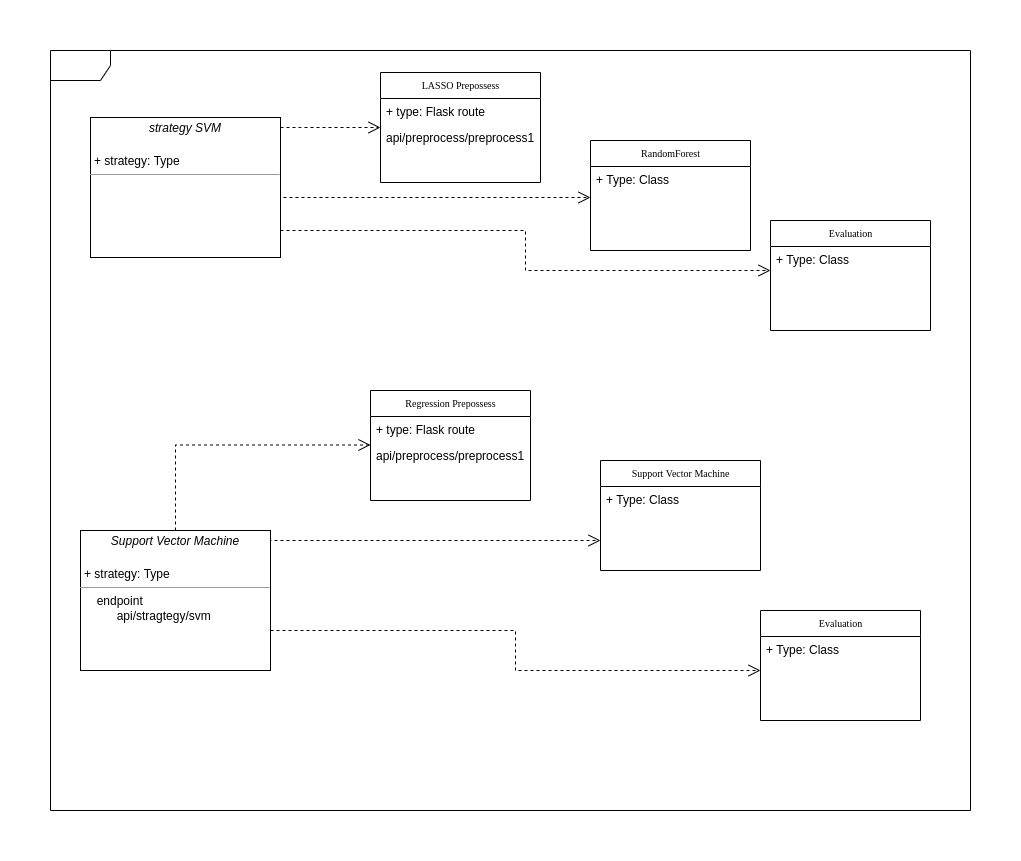

The diagram above was exported from draw.io. Its source (the exported page's mxGraphModel, read from the mxfile embedded in the PNG):
<mxGraphModel dx="1422" dy="705" grid="1" gridSize="10" guides="1" tooltips="1" connect="1" arrows="1" fold="1" page="1" pageScale="1" pageWidth="850" pageHeight="1100" background="none" math="0" shadow="0">
  <root>
    <mxCell id="0" />
    <mxCell id="1" parent="0" />
    <mxCell id="17acba5748e5396b-1" value="" style="shape=umlFrame;whiteSpace=wrap;html=1;rounded=0;shadow=0;comic=0;labelBackgroundColor=none;strokeWidth=1;fontFamily=Verdana;fontSize=10;align=center;" parent="1" vertex="1">
      <mxGeometry x="20" y="20" width="920" height="760" as="geometry" />
    </mxCell>
    <mxCell id="17acba5748e5396b-20" value="LASSO Prepossess" style="swimlane;html=1;fontStyle=0;childLayout=stackLayout;horizontal=1;startSize=26;fillColor=none;horizontalStack=0;resizeParent=1;resizeLast=0;collapsible=1;marginBottom=0;swimlaneFillColor=#ffffff;rounded=0;shadow=0;comic=0;labelBackgroundColor=none;strokeWidth=1;fontFamily=Verdana;fontSize=10;align=center;" parent="1" vertex="1">
      <mxGeometry x="350" y="42" width="160" height="110" as="geometry" />
    </mxCell>
    <mxCell id="17acba5748e5396b-24" value="+ type: Flask route" style="text;html=1;strokeColor=none;fillColor=none;align=left;verticalAlign=top;spacingLeft=4;spacingRight=4;whiteSpace=wrap;overflow=hidden;rotatable=0;points=[[0,0.5],[1,0.5]];portConstraint=eastwest;" parent="17acba5748e5396b-20" vertex="1">
      <mxGeometry y="26" width="160" height="26" as="geometry" />
    </mxCell>
    <mxCell id="17acba5748e5396b-26" value="api/preprocess/preprocess1" style="text;html=1;strokeColor=none;fillColor=none;align=left;verticalAlign=top;spacingLeft=4;spacingRight=4;whiteSpace=wrap;overflow=hidden;rotatable=0;points=[[0,0.5],[1,0.5]];portConstraint=eastwest;" parent="17acba5748e5396b-20" vertex="1">
      <mxGeometry y="52" width="160" height="26" as="geometry" />
    </mxCell>
    <mxCell id="17acba5748e5396b-30" value="RandomForest" style="swimlane;html=1;fontStyle=0;childLayout=stackLayout;horizontal=1;startSize=26;fillColor=none;horizontalStack=0;resizeParent=1;resizeLast=0;collapsible=1;marginBottom=0;swimlaneFillColor=#ffffff;rounded=0;shadow=0;comic=0;labelBackgroundColor=none;strokeWidth=1;fontFamily=Verdana;fontSize=10;align=center;" parent="1" vertex="1">
      <mxGeometry x="560" y="110" width="160" height="110" as="geometry" />
    </mxCell>
    <mxCell id="17acba5748e5396b-31" value="+ Type: Class" style="text;html=1;strokeColor=none;fillColor=none;align=left;verticalAlign=top;spacingLeft=4;spacingRight=4;whiteSpace=wrap;overflow=hidden;rotatable=0;points=[[0,0.5],[1,0.5]];portConstraint=eastwest;" parent="17acba5748e5396b-30" vertex="1">
      <mxGeometry y="26" width="160" height="26" as="geometry" />
    </mxCell>
    <mxCell id="5d2195bd80daf111-21" style="edgeStyle=orthogonalEdgeStyle;rounded=0;html=1;labelBackgroundColor=none;startFill=0;endArrow=open;endFill=0;endSize=10;fontFamily=Verdana;fontSize=10;dashed=1;" parent="1" source="5d2195bd80daf111-18" target="17acba5748e5396b-20" edge="1">
      <mxGeometry relative="1" as="geometry">
        <Array as="points">
          <mxPoint x="270" y="97" />
          <mxPoint x="270" y="97" />
        </Array>
      </mxGeometry>
    </mxCell>
    <mxCell id="5d2195bd80daf111-18" value="&lt;p style=&quot;margin: 0px ; margin-top: 4px ; text-align: center&quot;&gt;&lt;i&gt;strategy SVM&lt;/i&gt;&lt;/p&gt;&lt;p style=&quot;margin: 0px ; margin-top: 4px ; text-align: center&quot;&gt;&lt;i&gt;&lt;br&gt;&lt;/i&gt;&lt;/p&gt;&lt;p style=&quot;margin: 0px ; margin-left: 4px&quot;&gt;+ strategy: Type&lt;br&gt;&lt;/p&gt;&lt;hr size=&quot;1&quot;&gt;" style="verticalAlign=top;align=left;overflow=fill;fontSize=12;fontFamily=Helvetica;html=1;rounded=0;shadow=0;comic=0;labelBackgroundColor=none;strokeWidth=1" parent="1" vertex="1">
      <mxGeometry x="60" y="87" width="190" height="140" as="geometry" />
    </mxCell>
    <mxCell id="jwLlTqrcK6fzJDNfR_cQ-1" value="&lt;p style=&quot;margin: 0px ; margin-top: 4px ; text-align: center&quot;&gt;&lt;i&gt;Support Vector Machine&lt;/i&gt;&lt;br&gt;&lt;/p&gt;&lt;p style=&quot;margin: 0px ; margin-top: 4px ; text-align: center&quot;&gt;&lt;i&gt;&lt;br&gt;&lt;/i&gt;&lt;/p&gt;&lt;p style=&quot;margin: 0px ; margin-left: 4px&quot;&gt;+ strategy: Type&lt;br&gt;&lt;/p&gt;&lt;hr size=&quot;1&quot;&gt;&amp;nbsp; &amp;nbsp; &amp;nbsp;endpoint &lt;br&gt;&amp;nbsp; &amp;nbsp; &amp;nbsp; &amp;nbsp; &amp;nbsp; &amp;nbsp;api/stragtegy/svm" style="verticalAlign=top;align=left;overflow=fill;fontSize=12;fontFamily=Helvetica;html=1;rounded=0;shadow=0;comic=0;labelBackgroundColor=none;strokeWidth=1" vertex="1" parent="1">
      <mxGeometry x="50" y="500" width="190" height="140" as="geometry" />
    </mxCell>
    <mxCell id="jwLlTqrcK6fzJDNfR_cQ-5" style="edgeStyle=orthogonalEdgeStyle;rounded=0;html=1;dashed=1;labelBackgroundColor=none;startFill=0;endArrow=open;endFill=0;endSize=10;fontFamily=Verdana;fontSize=10;entryX=-0.012;entryY=0.885;entryDx=0;entryDy=0;entryPerimeter=0;exitX=1;exitY=0.679;exitDx=0;exitDy=0;exitPerimeter=0;" edge="1" parent="1" source="5d2195bd80daf111-18">
      <mxGeometry relative="1" as="geometry">
        <mxPoint x="270.02" y="185" as="sourcePoint" />
        <mxPoint x="559.9999999999999" y="167" as="targetPoint" />
        <Array as="points">
          <mxPoint x="250" y="167" />
        </Array>
      </mxGeometry>
    </mxCell>
    <mxCell id="jwLlTqrcK6fzJDNfR_cQ-6" value="Evaluation" style="swimlane;html=1;fontStyle=0;childLayout=stackLayout;horizontal=1;startSize=26;fillColor=none;horizontalStack=0;resizeParent=1;resizeLast=0;collapsible=1;marginBottom=0;swimlaneFillColor=#ffffff;rounded=0;shadow=0;comic=0;labelBackgroundColor=none;strokeWidth=1;fontFamily=Verdana;fontSize=10;align=center;" vertex="1" parent="1">
      <mxGeometry x="740" y="190" width="160" height="110" as="geometry" />
    </mxCell>
    <mxCell id="jwLlTqrcK6fzJDNfR_cQ-7" value="+ Type: Class" style="text;html=1;strokeColor=none;fillColor=none;align=left;verticalAlign=top;spacingLeft=4;spacingRight=4;whiteSpace=wrap;overflow=hidden;rotatable=0;points=[[0,0.5],[1,0.5]];portConstraint=eastwest;" vertex="1" parent="jwLlTqrcK6fzJDNfR_cQ-6">
      <mxGeometry y="26" width="160" height="26" as="geometry" />
    </mxCell>
    <mxCell id="jwLlTqrcK6fzJDNfR_cQ-8" style="edgeStyle=orthogonalEdgeStyle;rounded=0;html=1;dashed=1;labelBackgroundColor=none;startFill=0;endArrow=open;endFill=0;endSize=10;fontFamily=Verdana;fontSize=10;" edge="1" parent="1" source="5d2195bd80daf111-18" target="jwLlTqrcK6fzJDNfR_cQ-7">
      <mxGeometry relative="1" as="geometry">
        <mxPoint x="240" y="242.05999999999995" as="sourcePoint" />
        <mxPoint x="550" y="227" as="targetPoint" />
        <Array as="points">
          <mxPoint x="495" y="200" />
          <mxPoint x="495" y="240" />
        </Array>
      </mxGeometry>
    </mxCell>
    <mxCell id="jwLlTqrcK6fzJDNfR_cQ-12" value="Support Vector Machine" style="swimlane;html=1;fontStyle=0;childLayout=stackLayout;horizontal=1;startSize=26;fillColor=none;horizontalStack=0;resizeParent=1;resizeLast=0;collapsible=1;marginBottom=0;swimlaneFillColor=#ffffff;rounded=0;shadow=0;comic=0;labelBackgroundColor=none;strokeWidth=1;fontFamily=Verdana;fontSize=10;align=center;" vertex="1" parent="1">
      <mxGeometry x="570" y="430" width="160" height="110" as="geometry" />
    </mxCell>
    <mxCell id="jwLlTqrcK6fzJDNfR_cQ-13" value="+ Type: Class" style="text;html=1;strokeColor=none;fillColor=none;align=left;verticalAlign=top;spacingLeft=4;spacingRight=4;whiteSpace=wrap;overflow=hidden;rotatable=0;points=[[0,0.5],[1,0.5]];portConstraint=eastwest;" vertex="1" parent="jwLlTqrcK6fzJDNfR_cQ-12">
      <mxGeometry y="26" width="160" height="26" as="geometry" />
    </mxCell>
    <mxCell id="jwLlTqrcK6fzJDNfR_cQ-14" value="Evaluation" style="swimlane;html=1;fontStyle=0;childLayout=stackLayout;horizontal=1;startSize=26;fillColor=none;horizontalStack=0;resizeParent=1;resizeLast=0;collapsible=1;marginBottom=0;swimlaneFillColor=#ffffff;rounded=0;shadow=0;comic=0;labelBackgroundColor=none;strokeWidth=1;fontFamily=Verdana;fontSize=10;align=center;" vertex="1" parent="1">
      <mxGeometry x="730" y="580" width="160" height="110" as="geometry" />
    </mxCell>
    <mxCell id="jwLlTqrcK6fzJDNfR_cQ-15" value="+ Type: Class" style="text;html=1;strokeColor=none;fillColor=none;align=left;verticalAlign=top;spacingLeft=4;spacingRight=4;whiteSpace=wrap;overflow=hidden;rotatable=0;points=[[0,0.5],[1,0.5]];portConstraint=eastwest;" vertex="1" parent="jwLlTqrcK6fzJDNfR_cQ-14">
      <mxGeometry y="26" width="160" height="26" as="geometry" />
    </mxCell>
    <mxCell id="jwLlTqrcK6fzJDNfR_cQ-16" value="Regression Prepossess" style="swimlane;html=1;fontStyle=0;childLayout=stackLayout;horizontal=1;startSize=26;fillColor=none;horizontalStack=0;resizeParent=1;resizeLast=0;collapsible=1;marginBottom=0;swimlaneFillColor=#ffffff;rounded=0;shadow=0;comic=0;labelBackgroundColor=none;strokeWidth=1;fontFamily=Verdana;fontSize=10;align=center;" vertex="1" parent="1">
      <mxGeometry x="340" y="360" width="160" height="110" as="geometry" />
    </mxCell>
    <mxCell id="jwLlTqrcK6fzJDNfR_cQ-17" value="+ type: Flask route" style="text;html=1;strokeColor=none;fillColor=none;align=left;verticalAlign=top;spacingLeft=4;spacingRight=4;whiteSpace=wrap;overflow=hidden;rotatable=0;points=[[0,0.5],[1,0.5]];portConstraint=eastwest;" vertex="1" parent="jwLlTqrcK6fzJDNfR_cQ-16">
      <mxGeometry y="26" width="160" height="26" as="geometry" />
    </mxCell>
    <mxCell id="jwLlTqrcK6fzJDNfR_cQ-18" value="api/preprocess/preprocess1" style="text;html=1;strokeColor=none;fillColor=none;align=left;verticalAlign=top;spacingLeft=4;spacingRight=4;whiteSpace=wrap;overflow=hidden;rotatable=0;points=[[0,0.5],[1,0.5]];portConstraint=eastwest;" vertex="1" parent="jwLlTqrcK6fzJDNfR_cQ-16">
      <mxGeometry y="52" width="160" height="26" as="geometry" />
    </mxCell>
    <mxCell id="jwLlTqrcK6fzJDNfR_cQ-22" style="edgeStyle=orthogonalEdgeStyle;rounded=0;html=1;dashed=1;labelBackgroundColor=none;startFill=0;endArrow=open;endFill=0;endSize=10;fontFamily=Verdana;fontSize=10;" edge="1" parent="1">
      <mxGeometry relative="1" as="geometry">
        <mxPoint x="240" y="600" as="sourcePoint" />
        <mxPoint x="730" y="640" as="targetPoint" />
        <Array as="points">
          <mxPoint x="485" y="600" />
          <mxPoint x="485" y="640" />
        </Array>
      </mxGeometry>
    </mxCell>
    <mxCell id="jwLlTqrcK6fzJDNfR_cQ-24" style="edgeStyle=orthogonalEdgeStyle;rounded=0;html=1;labelBackgroundColor=none;startFill=0;endArrow=open;endFill=0;endSize=10;fontFamily=Verdana;fontSize=10;dashed=1;" edge="1" parent="1">
      <mxGeometry relative="1" as="geometry">
        <mxPoint x="240" y="530" as="sourcePoint" />
        <mxPoint x="570" y="510" as="targetPoint" />
        <Array as="points">
          <mxPoint x="240" y="510" />
        </Array>
      </mxGeometry>
    </mxCell>
    <mxCell id="jwLlTqrcK6fzJDNfR_cQ-25" style="edgeStyle=orthogonalEdgeStyle;rounded=0;html=1;labelBackgroundColor=none;startFill=0;endArrow=open;endFill=0;endSize=10;fontFamily=Verdana;fontSize=10;dashed=1;" edge="1" parent="1" source="jwLlTqrcK6fzJDNfR_cQ-1">
      <mxGeometry relative="1" as="geometry">
        <mxPoint x="240" y="414.5" as="sourcePoint" />
        <mxPoint x="340" y="414.5" as="targetPoint" />
        <Array as="points">
          <mxPoint x="145" y="415" />
        </Array>
      </mxGeometry>
    </mxCell>
  </root>
</mxGraphModel>